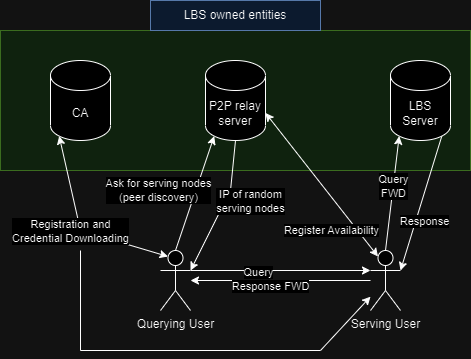

The diagram above was exported from draw.io. Its source (the exported page's mxGraphModel, read from the mxfile embedded in the PNG):
<mxGraphModel dx="1434" dy="752" grid="1" gridSize="10" guides="1" tooltips="1" connect="1" arrows="1" fold="1" page="1" pageScale="1" pageWidth="850" pageHeight="1100" math="0" shadow="0">
  <root>
    <mxCell id="0" />
    <mxCell id="1" parent="0" />
    <mxCell id="2" value="" style="rounded=0;whiteSpace=wrap;html=1;fillColor=#d5e8d4;strokeColor=#82b366;" vertex="1" parent="1">
      <mxGeometry x="190" y="200" width="470" height="140" as="geometry" />
    </mxCell>
    <mxCell id="3" value="Querying User" style="shape=umlActor;verticalLabelPosition=bottom;verticalAlign=top;html=1;outlineConnect=0;" vertex="1" parent="1">
      <mxGeometry x="350" y="420" width="30" height="60" as="geometry" />
    </mxCell>
    <mxCell id="4" value="Serving User" style="shape=umlActor;verticalLabelPosition=bottom;verticalAlign=top;html=1;outlineConnect=0;" vertex="1" parent="1">
      <mxGeometry x="560" y="420" width="30" height="60" as="geometry" />
    </mxCell>
    <mxCell id="5" value="" style="endArrow=classic;html=1;rounded=0;entryX=0.145;entryY=1;entryDx=0;entryDy=-4.35;entryPerimeter=0;exitX=0.5;exitY=0;exitDx=0;exitDy=0;exitPerimeter=0;" edge="1" source="3" target="17" parent="1">
      <mxGeometry width="50" height="50" relative="1" as="geometry">
        <mxPoint x="230" y="450" as="sourcePoint" />
        <mxPoint x="240" y="340" as="targetPoint" />
      </mxGeometry>
    </mxCell>
    <mxCell id="6" value="Ask for serving nodes&lt;br&gt;(peer discovery)" style="edgeLabel;html=1;align=center;verticalAlign=middle;resizable=0;points=[];" connectable="0" vertex="1" parent="5">
      <mxGeometry x="-0.4096" y="2" relative="1" as="geometry">
        <mxPoint x="-27" y="-26" as="offset" />
      </mxGeometry>
    </mxCell>
    <mxCell id="7" value="" style="endArrow=classic;html=1;rounded=0;exitX=0.5;exitY=1;exitDx=0;exitDy=0;exitPerimeter=0;entryX=1;entryY=0.3333333333333333;entryDx=0;entryDy=0;entryPerimeter=0;" edge="1" source="17" target="3" parent="1">
      <mxGeometry width="50" height="50" relative="1" as="geometry">
        <mxPoint x="260" y="350" as="sourcePoint" />
        <mxPoint x="250" y="450" as="targetPoint" />
        <Array as="points">
          <mxPoint x="420" y="360" />
        </Array>
      </mxGeometry>
    </mxCell>
    <mxCell id="8" value="IP of random&lt;br style=&quot;border-color: var(--border-color);&quot;&gt;serving nodes" style="edgeLabel;html=1;align=center;verticalAlign=middle;resizable=0;points=[];" connectable="0" vertex="1" parent="7">
      <mxGeometry x="-0.0041" y="1" relative="1" as="geometry">
        <mxPoint x="27" y="-8" as="offset" />
      </mxGeometry>
    </mxCell>
    <mxCell id="9" value="" style="endArrow=classic;html=1;rounded=0;exitX=1;exitY=0.3333333333333333;exitDx=0;exitDy=0;exitPerimeter=0;entryX=0;entryY=0.3333333333333333;entryDx=0;entryDy=0;entryPerimeter=0;" edge="1" source="3" target="4" parent="1">
      <mxGeometry width="50" height="50" relative="1" as="geometry">
        <mxPoint x="480" y="640" as="sourcePoint" />
        <mxPoint x="690" y="640" as="targetPoint" />
      </mxGeometry>
    </mxCell>
    <mxCell id="10" value="Query" style="edgeLabel;html=1;align=center;verticalAlign=middle;resizable=0;points=[];" connectable="0" vertex="1" parent="9">
      <mxGeometry x="-0.2544" y="-1" relative="1" as="geometry">
        <mxPoint as="offset" />
      </mxGeometry>
    </mxCell>
    <mxCell id="11" value="" style="endArrow=classic;html=1;rounded=0;" edge="1" source="4" target="3" parent="1">
      <mxGeometry width="50" height="50" relative="1" as="geometry">
        <mxPoint x="530" y="700" as="sourcePoint" />
        <mxPoint x="320" y="710" as="targetPoint" />
      </mxGeometry>
    </mxCell>
    <mxCell id="12" value="Response FWD" style="edgeLabel;html=1;align=center;verticalAlign=middle;resizable=0;points=[];" connectable="0" vertex="1" parent="11">
      <mxGeometry x="0.3835" relative="1" as="geometry">
        <mxPoint x="24" y="5" as="offset" />
      </mxGeometry>
    </mxCell>
    <mxCell id="13" value="" style="endArrow=classic;html=1;rounded=0;exitX=0.5;exitY=0;exitDx=0;exitDy=0;exitPerimeter=0;entryX=0.145;entryY=1;entryDx=0;entryDy=-4.35;entryPerimeter=0;" edge="1" source="4" target="20" parent="1">
      <mxGeometry width="50" height="50" relative="1" as="geometry">
        <mxPoint x="680" y="449.5" as="sourcePoint" />
        <mxPoint x="850" y="449.5" as="targetPoint" />
      </mxGeometry>
    </mxCell>
    <mxCell id="14" value="Query&lt;br&gt;FWD" style="edgeLabel;html=1;align=center;verticalAlign=middle;resizable=0;points=[];" connectable="0" vertex="1" parent="13">
      <mxGeometry x="-0.14" relative="1" as="geometry">
        <mxPoint x="2" y="-15" as="offset" />
      </mxGeometry>
    </mxCell>
    <mxCell id="15" value="" style="endArrow=classic;html=1;rounded=0;exitX=0.855;exitY=1;exitDx=0;exitDy=-4.35;exitPerimeter=0;" edge="1" source="20" parent="1">
      <mxGeometry width="50" height="50" relative="1" as="geometry">
        <mxPoint x="740" y="580" as="sourcePoint" />
        <mxPoint x="590" y="440" as="targetPoint" />
      </mxGeometry>
    </mxCell>
    <mxCell id="16" value="Response" style="edgeLabel;html=1;align=center;verticalAlign=middle;resizable=0;points=[];" connectable="0" vertex="1" parent="15">
      <mxGeometry x="0.1925" y="-1" relative="1" as="geometry">
        <mxPoint x="8" y="5" as="offset" />
      </mxGeometry>
    </mxCell>
    <mxCell id="17" value="P2P relay server" style="shape=cylinder3;whiteSpace=wrap;html=1;boundedLbl=1;backgroundOutline=1;size=15;" vertex="1" parent="1">
      <mxGeometry x="395" y="230" width="60" height="80" as="geometry" />
    </mxCell>
    <mxCell id="18" value="LBS owned entities" style="text;html=1;strokeColor=#6c8ebf;fillColor=#dae8fc;align=center;verticalAlign=middle;whiteSpace=wrap;rounded=0;" vertex="1" parent="1">
      <mxGeometry x="340" y="170" width="170" height="30" as="geometry" />
    </mxCell>
    <mxCell id="19" value="CA" style="shape=cylinder3;whiteSpace=wrap;html=1;boundedLbl=1;backgroundOutline=1;size=15;" vertex="1" parent="1">
      <mxGeometry x="240" y="230" width="60" height="80" as="geometry" />
    </mxCell>
    <mxCell id="20" value="LBS Server" style="shape=cylinder3;whiteSpace=wrap;html=1;boundedLbl=1;backgroundOutline=1;size=15;" vertex="1" parent="1">
      <mxGeometry x="580" y="230" width="60" height="80" as="geometry" />
    </mxCell>
    <mxCell id="21" value="" style="endArrow=classic;startArrow=classic;html=1;rounded=0;exitX=0.25;exitY=0.1;exitDx=0;exitDy=0;exitPerimeter=0;entryX=0.145;entryY=1;entryDx=0;entryDy=-4.35;entryPerimeter=0;" edge="1" source="3" target="19" parent="1">
      <mxGeometry width="50" height="50" relative="1" as="geometry">
        <mxPoint x="440" y="400" as="sourcePoint" />
        <mxPoint x="490" y="350" as="targetPoint" />
        <Array as="points">
          <mxPoint x="270" y="400" />
        </Array>
      </mxGeometry>
    </mxCell>
    <mxCell id="22" value="Registration and&lt;br&gt;Credential Downloading" style="edgeLabel;html=1;align=center;verticalAlign=middle;resizable=0;points=[];" connectable="0" vertex="1" parent="21">
      <mxGeometry x="-0.1747" y="-3" relative="1" as="geometry">
        <mxPoint x="-24" as="offset" />
      </mxGeometry>
    </mxCell>
    <mxCell id="23" value="" style="endArrow=classic;startArrow=classic;html=1;rounded=0;exitX=0.25;exitY=0.1;exitDx=0;exitDy=0;exitPerimeter=0;entryX=1;entryY=0;entryDx=0;entryDy=52.5;entryPerimeter=0;" edge="1" source="4" target="17" parent="1">
      <mxGeometry width="50" height="50" relative="1" as="geometry">
        <mxPoint x="440" y="400" as="sourcePoint" />
        <mxPoint x="490" y="350" as="targetPoint" />
      </mxGeometry>
    </mxCell>
    <mxCell id="24" value="Register Availability" style="edgeLabel;html=1;align=center;verticalAlign=middle;resizable=0;points=[];" connectable="0" vertex="1" parent="23">
      <mxGeometry x="0.127" y="1" relative="1" as="geometry">
        <mxPoint x="17" y="54" as="offset" />
      </mxGeometry>
    </mxCell>
    <mxCell id="25" value="" style="endArrow=classic;html=1;rounded=0;" edge="1" target="4" parent="1">
      <mxGeometry width="50" height="50" relative="1" as="geometry">
        <mxPoint x="270" y="420" as="sourcePoint" />
        <mxPoint x="330" y="550" as="targetPoint" />
        <Array as="points">
          <mxPoint x="270" y="520" />
          <mxPoint x="510" y="520" />
        </Array>
      </mxGeometry>
    </mxCell>
  </root>
</mxGraphModel>